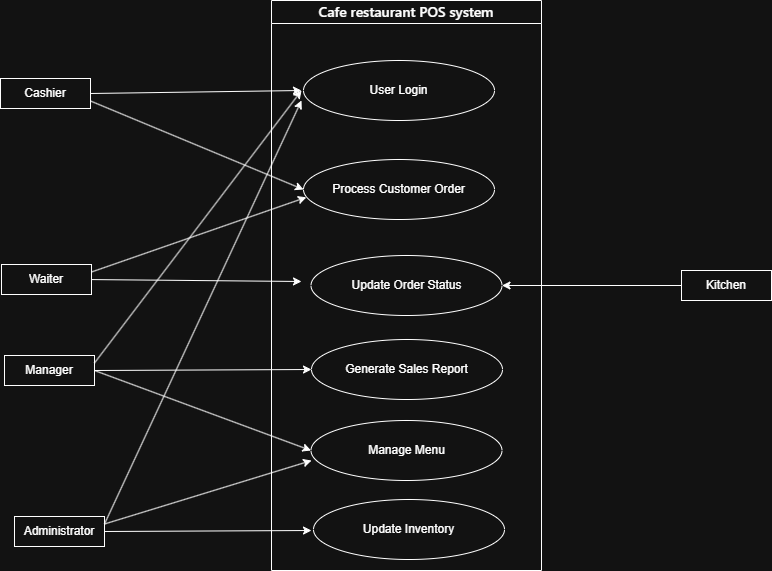

The diagram above was exported from draw.io. Its source (the exported page's mxGraphModel, read from the mxfile embedded in the PNG):
<mxGraphModel dx="1030" dy="570" grid="1" gridSize="10" guides="1" tooltips="1" connect="1" arrows="1" fold="1" page="1" pageScale="1" pageWidth="850" pageHeight="1100" background="#ffffff" math="0" shadow="0">
  <root>
    <mxCell id="0" />
    <mxCell id="1" parent="0" />
    <mxCell id="virtxRhjXOfXZ87hqClL-3" parent="1" style="swimlane;whiteSpace=wrap;html=1;" value="&lt;span style=&quot;font-family: &amp;quot;Anthropic Sans&amp;quot;, -apple-system, BlinkMacSystemFont, &amp;quot;Segoe UI&amp;quot;, sans-serif; font-size: 14px; font-weight: 500; text-align: start; white-space: nowrap;&quot;&gt;Cafe restaurant POS system&lt;/span&gt;" vertex="1">
      <mxGeometry height="570" width="270" x="340" y="60" as="geometry" />
    </mxCell>
    <mxCell id="virtxRhjXOfXZ87hqClL-1" parent="virtxRhjXOfXZ87hqClL-3" style="ellipse;whiteSpace=wrap;html=1;" value="Process Customer Order" vertex="1">
      <mxGeometry height="60" width="191" x="32" y="159" as="geometry" />
    </mxCell>
    <mxCell id="virtxRhjXOfXZ87hqClL-4" parent="virtxRhjXOfXZ87hqClL-3" style="ellipse;whiteSpace=wrap;html=1;" value="Update Order Status" vertex="1">
      <mxGeometry height="60" width="191" x="39.5" y="255" as="geometry" />
    </mxCell>
    <mxCell id="virtxRhjXOfXZ87hqClL-6" parent="virtxRhjXOfXZ87hqClL-3" style="ellipse;whiteSpace=wrap;html=1;" value="Generate Sales Report" vertex="1">
      <mxGeometry height="60" width="191" x="40" y="339" as="geometry" />
    </mxCell>
    <mxCell id="virtxRhjXOfXZ87hqClL-7" parent="virtxRhjXOfXZ87hqClL-3" style="ellipse;whiteSpace=wrap;html=1;" value="Update Inventory" vertex="1">
      <mxGeometry height="60" width="191" x="42" y="499" as="geometry" />
    </mxCell>
    <mxCell id="virtxRhjXOfXZ87hqClL-34" parent="virtxRhjXOfXZ87hqClL-3" style="ellipse;whiteSpace=wrap;html=1;" value="User Login" vertex="1">
      <mxGeometry height="60" width="191" x="32" y="60" as="geometry" />
    </mxCell>
    <mxCell id="virtxRhjXOfXZ87hqClL-5" parent="virtxRhjXOfXZ87hqClL-3" style="ellipse;whiteSpace=wrap;html=1;" value="Manage Menu&lt;span style=&quot;color: rgba(0, 0, 0, 0); font-family: monospace; font-size: 0px; text-align: start; white-space: nowrap;&quot;&gt;%3CmxGraphModel%3E%3Croot%3E%3CmxCell%20id%3D%220%22%2F%3E%3CmxCell%20id%3D%221%22%20parent%3D%220%22%2F%3E%3CmxCell%20id%3D%222%22%20parent%3D%221%22%20style%3D%22ellipse%3BwhiteSpace%3Dwrap%3Bhtml%3D1%3B%22%20value%3D%22Process%20customer%20order%22%20vertex%3D%221%22%3E%3CmxGeometry%20height%3D%2260%22%20width%3D%22191%22%20x%3D%22379%22%20y%3D%22110%22%20as%3D%22geometry%22%2F%3E%3C%2FmxCell%3E%3C%2Froot%3E%3C%2FmxGraphModel%3E&lt;/span&gt;" vertex="1">
      <mxGeometry height="60" width="191" x="39.5" y="420" as="geometry" />
    </mxCell>
    <mxCell id="virtxRhjXOfXZ87hqClL-8" parent="1" style="rounded=0;whiteSpace=wrap;html=1;" value="Cashier" vertex="1">
      <mxGeometry height="30" width="90" x="69" y="138" as="geometry" />
    </mxCell>
    <mxCell id="virtxRhjXOfXZ87hqClL-9" parent="1" style="rounded=0;whiteSpace=wrap;html=1;" value="Waiter" vertex="1">
      <mxGeometry height="30" width="90" x="70" y="324" as="geometry" />
    </mxCell>
    <mxCell id="virtxRhjXOfXZ87hqClL-10" parent="1" style="rounded=0;whiteSpace=wrap;html=1;" value="Manager" vertex="1">
      <mxGeometry height="30" width="90" x="73" y="415" as="geometry" />
    </mxCell>
    <mxCell id="virtxRhjXOfXZ87hqClL-11" parent="1" style="rounded=0;whiteSpace=wrap;html=1;" value="Administrator" vertex="1">
      <mxGeometry height="30" width="90" x="83" y="576" as="geometry" />
    </mxCell>
    <mxCell id="virtxRhjXOfXZ87hqClL-12" parent="1" style="rounded=0;whiteSpace=wrap;html=1;" value="Kitchen" vertex="1">
      <mxGeometry height="30" width="90" x="750" y="330" as="geometry" />
    </mxCell>
    <mxCell id="virtxRhjXOfXZ87hqClL-19" edge="1" parent="1" style="endArrow=classic;html=1;rounded=0;exitX=1;exitY=0.25;exitDx=0;exitDy=0;" value="">
      <mxGeometry height="50" relative="1" width="50" as="geometry">
        <mxPoint x="160" y="339.07" as="sourcePoint" />
        <mxPoint x="370" y="341" as="targetPoint" />
      </mxGeometry>
    </mxCell>
    <mxCell id="virtxRhjXOfXZ87hqClL-20" edge="1" parent="1" source="virtxRhjXOfXZ87hqClL-12" style="endArrow=classic;html=1;rounded=0;exitX=0;exitY=0.5;exitDx=0;exitDy=0;entryX=1;entryY=0.5;entryDx=0;entryDy=0;" target="virtxRhjXOfXZ87hqClL-4" value="">
      <mxGeometry height="50" relative="1" width="50" as="geometry">
        <mxPoint x="620" y="260" as="sourcePoint" />
        <mxPoint x="670" y="210" as="targetPoint" />
      </mxGeometry>
    </mxCell>
    <mxCell id="virtxRhjXOfXZ87hqClL-22" edge="1" parent="1" source="virtxRhjXOfXZ87hqClL-11" style="endArrow=classic;html=1;rounded=0;exitX=1;exitY=0.5;exitDx=0;exitDy=0;" value="">
      <mxGeometry height="50" relative="1" width="50" as="geometry">
        <mxPoint x="320" y="530" as="sourcePoint" />
        <mxPoint x="380" y="590" as="targetPoint" />
      </mxGeometry>
    </mxCell>
    <mxCell id="virtxRhjXOfXZ87hqClL-29" edge="1" parent="1" source="virtxRhjXOfXZ87hqClL-9" style="endArrow=classic;html=1;rounded=0;exitX=1;exitY=0.25;exitDx=0;exitDy=0;entryX=0.015;entryY=0.63;entryDx=0;entryDy=0;entryPerimeter=0;" target="virtxRhjXOfXZ87hqClL-1" value="">
      <mxGeometry height="50" relative="1" width="50" as="geometry">
        <mxPoint x="320" y="190" as="sourcePoint" />
        <mxPoint x="370" y="140" as="targetPoint" />
      </mxGeometry>
    </mxCell>
    <mxCell id="virtxRhjXOfXZ87hqClL-35" edge="1" parent="1" source="virtxRhjXOfXZ87hqClL-8" style="endArrow=classic;html=1;rounded=0;exitX=1;exitY=0.5;exitDx=0;exitDy=0;" value="">
      <mxGeometry height="50" relative="1" width="50" as="geometry">
        <mxPoint x="230" y="170" as="sourcePoint" />
        <mxPoint x="370" y="150" as="targetPoint" />
      </mxGeometry>
    </mxCell>
    <mxCell id="virtxRhjXOfXZ87hqClL-36" edge="1" parent="1" source="virtxRhjXOfXZ87hqClL-8" style="endArrow=classic;html=1;rounded=0;entryX=0;entryY=0.5;entryDx=0;entryDy=0;exitX=1;exitY=0.75;exitDx=0;exitDy=0;" target="virtxRhjXOfXZ87hqClL-1" value="">
      <mxGeometry height="50" relative="1" width="50" as="geometry">
        <mxPoint x="180" y="160" as="sourcePoint" />
        <mxPoint x="230" y="210" as="targetPoint" />
      </mxGeometry>
    </mxCell>
    <mxCell id="virtxRhjXOfXZ87hqClL-37" edge="1" parent="1" source="virtxRhjXOfXZ87hqClL-8" style="edgeStyle=orthogonalEdgeStyle;rounded=0;orthogonalLoop=1;jettySize=auto;html=1;exitX=0.5;exitY=1;exitDx=0;exitDy=0;" target="virtxRhjXOfXZ87hqClL-8">
      <mxGeometry relative="1" as="geometry" />
    </mxCell>
    <mxCell id="virtxRhjXOfXZ87hqClL-38" edge="1" parent="1" source="virtxRhjXOfXZ87hqClL-10" style="endArrow=classic;html=1;rounded=0;exitX=1;exitY=0.25;exitDx=0;exitDy=0;" value="">
      <mxGeometry height="50" relative="1" width="50" as="geometry">
        <mxPoint x="170" y="420" as="sourcePoint" />
        <mxPoint x="370" y="150" as="targetPoint" />
      </mxGeometry>
    </mxCell>
    <mxCell id="virtxRhjXOfXZ87hqClL-39" edge="1" parent="1" source="virtxRhjXOfXZ87hqClL-11" style="endArrow=classic;html=1;rounded=0;exitX=1;exitY=0.25;exitDx=0;exitDy=0;" value="">
      <mxGeometry height="50" relative="1" width="50" as="geometry">
        <mxPoint x="180" y="580" as="sourcePoint" />
        <mxPoint x="370" y="160" as="targetPoint" />
      </mxGeometry>
    </mxCell>
    <mxCell id="virtxRhjXOfXZ87hqClL-40" edge="1" parent="1" source="virtxRhjXOfXZ87hqClL-11" style="endArrow=classic;html=1;rounded=0;entryX=0.003;entryY=0.667;entryDx=0;entryDy=0;entryPerimeter=0;exitX=1;exitY=0.25;exitDx=0;exitDy=0;" target="virtxRhjXOfXZ87hqClL-5" value="">
      <mxGeometry height="50" relative="1" width="50" as="geometry">
        <mxPoint x="190" y="590" as="sourcePoint" />
        <mxPoint x="240" y="540" as="targetPoint" />
      </mxGeometry>
    </mxCell>
    <mxCell id="virtxRhjXOfXZ87hqClL-41" edge="1" parent="1" source="virtxRhjXOfXZ87hqClL-10" style="endArrow=classic;html=1;rounded=0;exitX=1;exitY=0.5;exitDx=0;exitDy=0;entryX=0;entryY=0.5;entryDx=0;entryDy=0;exitPerimeter=0;" target="virtxRhjXOfXZ87hqClL-6" value="">
      <mxGeometry height="50" relative="1" width="50" as="geometry">
        <mxPoint x="260" y="460" as="sourcePoint" />
        <mxPoint x="310" y="410" as="targetPoint" />
      </mxGeometry>
    </mxCell>
    <mxCell id="virtxRhjXOfXZ87hqClL-42" edge="1" parent="1" source="virtxRhjXOfXZ87hqClL-10" style="endArrow=classic;html=1;rounded=0;exitX=1;exitY=0.5;exitDx=0;exitDy=0;entryX=0;entryY=0.5;entryDx=0;entryDy=0;" target="virtxRhjXOfXZ87hqClL-5" value="">
      <mxGeometry height="50" relative="1" width="50" as="geometry">
        <mxPoint x="240" y="520" as="sourcePoint" />
        <mxPoint x="290" y="470" as="targetPoint" />
      </mxGeometry>
    </mxCell>
  </root>
</mxGraphModel>